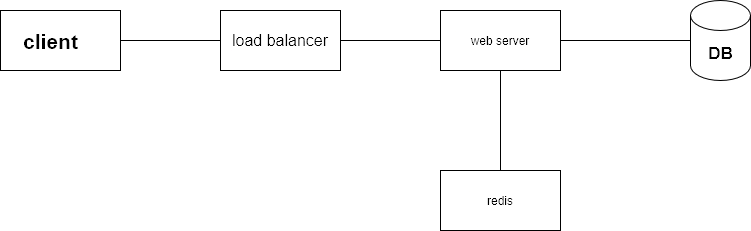

The diagram above was exported from draw.io. Its source (the exported page's mxGraphModel, read from the mxfile embedded in the PNG):
<mxGraphModel dx="958" dy="696" grid="1" gridSize="10" guides="1" tooltips="1" connect="1" arrows="1" fold="1" page="1" pageScale="1" pageWidth="850" pageHeight="1100" math="0" shadow="0">
  <root>
    <mxCell id="0" />
    <mxCell id="1" parent="0" />
    <mxCell id="bGvvaDUt6O9443Y79Sck-1" value="" style="rounded=0;whiteSpace=wrap;html=1;" vertex="1" parent="1">
      <mxGeometry x="40" y="170" width="120" height="60" as="geometry" />
    </mxCell>
    <mxCell id="bGvvaDUt6O9443Y79Sck-2" value="&lt;font style=&quot;font-size: 21px;&quot;&gt;client&lt;/font&gt;" style="text;strokeColor=none;fillColor=none;html=1;fontSize=24;fontStyle=1;verticalAlign=middle;align=center;" vertex="1" parent="1">
      <mxGeometry x="40" y="180" width="100" height="40" as="geometry" />
    </mxCell>
    <mxCell id="bGvvaDUt6O9443Y79Sck-3" value="&lt;font style=&quot;font-size: 16px;&quot;&gt;load balancer&lt;/font&gt;" style="rounded=0;whiteSpace=wrap;html=1;" vertex="1" parent="1">
      <mxGeometry x="260" y="170" width="120" height="60" as="geometry" />
    </mxCell>
    <mxCell id="bGvvaDUt6O9443Y79Sck-4" value="web server" style="rounded=0;whiteSpace=wrap;html=1;" vertex="1" parent="1">
      <mxGeometry x="480" y="170" width="120" height="60" as="geometry" />
    </mxCell>
    <mxCell id="bGvvaDUt6O9443Y79Sck-5" value="redis" style="rounded=0;whiteSpace=wrap;html=1;" vertex="1" parent="1">
      <mxGeometry x="480" y="330" width="120" height="60" as="geometry" />
    </mxCell>
    <mxCell id="bGvvaDUt6O9443Y79Sck-7" value="" style="shape=cylinder3;whiteSpace=wrap;html=1;boundedLbl=1;backgroundOutline=1;size=15;" vertex="1" parent="1">
      <mxGeometry x="730" y="160" width="60" height="80" as="geometry" />
    </mxCell>
    <mxCell id="bGvvaDUt6O9443Y79Sck-8" value="&lt;font style=&quot;font-size: 17px;&quot;&gt;DB&lt;/font&gt;" style="text;strokeColor=none;fillColor=none;html=1;fontSize=24;fontStyle=1;verticalAlign=middle;align=center;" vertex="1" parent="1">
      <mxGeometry x="740" y="190" width="40" height="40" as="geometry" />
    </mxCell>
    <mxCell id="bGvvaDUt6O9443Y79Sck-12" value="" style="endArrow=none;html=1;rounded=0;exitX=1;exitY=0.5;exitDx=0;exitDy=0;entryX=0;entryY=0.5;entryDx=0;entryDy=0;" edge="1" parent="1" source="bGvvaDUt6O9443Y79Sck-1" target="bGvvaDUt6O9443Y79Sck-3">
      <mxGeometry width="50" height="50" relative="1" as="geometry">
        <mxPoint x="360" y="260" as="sourcePoint" />
        <mxPoint x="410" y="210" as="targetPoint" />
      </mxGeometry>
    </mxCell>
    <mxCell id="bGvvaDUt6O9443Y79Sck-13" value="" style="endArrow=none;html=1;rounded=0;exitX=1;exitY=0.5;exitDx=0;exitDy=0;entryX=0;entryY=0.5;entryDx=0;entryDy=0;" edge="1" parent="1" source="bGvvaDUt6O9443Y79Sck-3" target="bGvvaDUt6O9443Y79Sck-4">
      <mxGeometry width="50" height="50" relative="1" as="geometry">
        <mxPoint x="360" y="260" as="sourcePoint" />
        <mxPoint x="410" y="210" as="targetPoint" />
      </mxGeometry>
    </mxCell>
    <mxCell id="bGvvaDUt6O9443Y79Sck-14" value="" style="endArrow=none;html=1;rounded=0;entryX=0.5;entryY=1;entryDx=0;entryDy=0;" edge="1" parent="1" source="bGvvaDUt6O9443Y79Sck-5" target="bGvvaDUt6O9443Y79Sck-4">
      <mxGeometry width="50" height="50" relative="1" as="geometry">
        <mxPoint x="540" y="320" as="sourcePoint" />
        <mxPoint x="410" y="210" as="targetPoint" />
      </mxGeometry>
    </mxCell>
    <mxCell id="bGvvaDUt6O9443Y79Sck-15" value="" style="endArrow=none;html=1;rounded=0;exitX=1;exitY=0.5;exitDx=0;exitDy=0;entryX=0;entryY=0.5;entryDx=0;entryDy=0;entryPerimeter=0;" edge="1" parent="1" source="bGvvaDUt6O9443Y79Sck-4" target="bGvvaDUt6O9443Y79Sck-7">
      <mxGeometry width="50" height="50" relative="1" as="geometry">
        <mxPoint x="360" y="260" as="sourcePoint" />
        <mxPoint x="410" y="210" as="targetPoint" />
      </mxGeometry>
    </mxCell>
  </root>
</mxGraphModel>